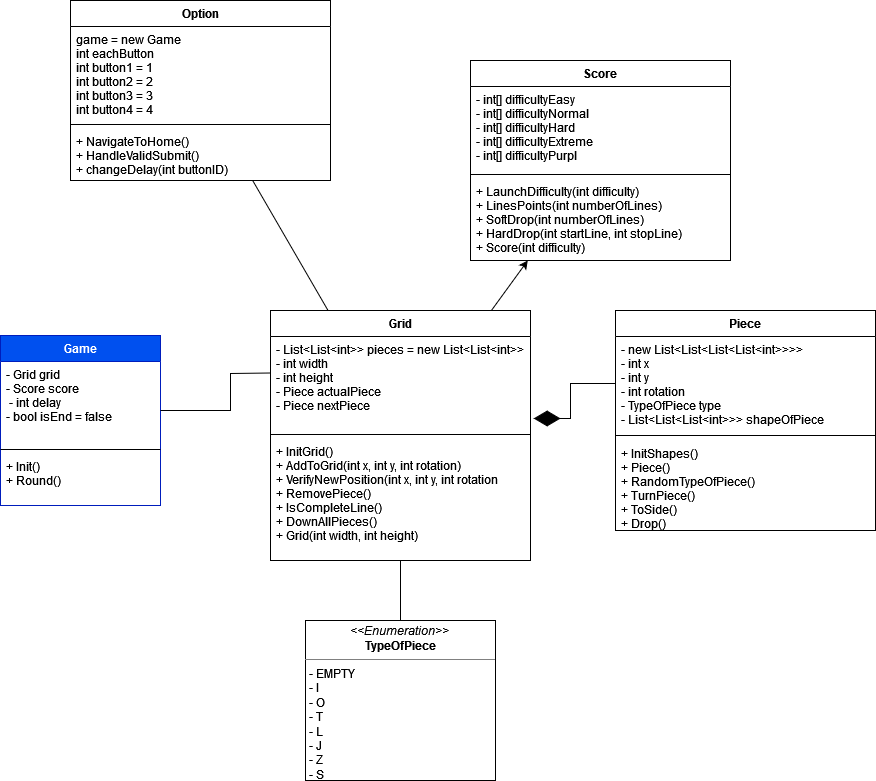

The diagram above was exported from draw.io. Its source (the exported page's mxGraphModel, read from the mxfile embedded in the PNG):
<mxGraphModel dx="1038" dy="1664" grid="1" gridSize="10" guides="1" tooltips="1" connect="1" arrows="1" fold="1" page="1" pageScale="1" pageWidth="827" pageHeight="1169" math="0" shadow="0">
  <root>
    <mxCell id="WIyWlLk6GJQsqaUBKTNV-0" />
    <mxCell id="WIyWlLk6GJQsqaUBKTNV-1" parent="WIyWlLk6GJQsqaUBKTNV-0" />
    <mxCell id="OHSGJf9ISl_RlKHkCsCn-0" value="Game" style="swimlane;fontStyle=1;align=center;verticalAlign=top;childLayout=stackLayout;horizontal=1;startSize=26;horizontalStack=0;resizeParent=1;resizeParentMax=0;resizeLast=0;collapsible=1;marginBottom=0;fillColor=#0050ef;strokeColor=#001DBC;fontColor=#ffffff;" parent="WIyWlLk6GJQsqaUBKTNV-1" vertex="1">
      <mxGeometry x="60" y="-75" width="160" height="170" as="geometry" />
    </mxCell>
    <mxCell id="OHSGJf9ISl_RlKHkCsCn-1" value="- Grid grid&#10;- Score score&#10; - int delay&#10;- bool isEnd = false" style="text;strokeColor=none;fillColor=none;align=left;verticalAlign=top;spacingLeft=4;spacingRight=4;overflow=hidden;rotatable=0;points=[[0,0.5],[1,0.5]];portConstraint=eastwest;" parent="OHSGJf9ISl_RlKHkCsCn-0" vertex="1">
      <mxGeometry y="26" width="160" height="84" as="geometry" />
    </mxCell>
    <mxCell id="OHSGJf9ISl_RlKHkCsCn-2" value="" style="line;strokeWidth=1;fillColor=none;align=left;verticalAlign=middle;spacingTop=-1;spacingLeft=3;spacingRight=3;rotatable=0;labelPosition=right;points=[];portConstraint=eastwest;" parent="OHSGJf9ISl_RlKHkCsCn-0" vertex="1">
      <mxGeometry y="110" width="160" height="8" as="geometry" />
    </mxCell>
    <mxCell id="OHSGJf9ISl_RlKHkCsCn-3" value="+ Init()&#10;+ Round()" style="text;strokeColor=none;fillColor=none;align=left;verticalAlign=top;spacingLeft=4;spacingRight=4;overflow=hidden;rotatable=0;points=[[0,0.5],[1,0.5]];portConstraint=eastwest;" parent="OHSGJf9ISl_RlKHkCsCn-0" vertex="1">
      <mxGeometry y="118" width="160" height="52" as="geometry" />
    </mxCell>
    <mxCell id="OHSGJf9ISl_RlKHkCsCn-5" value="Piece" style="swimlane;fontStyle=1;align=center;verticalAlign=top;childLayout=stackLayout;horizontal=1;startSize=26;horizontalStack=0;resizeParent=1;resizeParentMax=0;resizeLast=0;collapsible=1;marginBottom=0;" parent="WIyWlLk6GJQsqaUBKTNV-1" vertex="1">
      <mxGeometry x="675" y="-100" width="260" height="220" as="geometry" />
    </mxCell>
    <mxCell id="OHSGJf9ISl_RlKHkCsCn-6" value="- new List&lt;List&lt;List&lt;List&lt;int&gt;&gt;&gt;&gt;&#10;- int x&#10;- int y&#10;- int rotation&#10;- TypeOfPiece type&#10;- List&lt;List&lt;List&lt;int&gt;&gt;&gt; shapeOfPiece" style="text;align=left;verticalAlign=top;spacingLeft=4;spacingRight=4;overflow=hidden;rotatable=0;points=[[0,0.5],[1,0.5]];portConstraint=eastwest;" parent="OHSGJf9ISl_RlKHkCsCn-5" vertex="1">
      <mxGeometry y="26" width="260" height="94" as="geometry" />
    </mxCell>
    <mxCell id="OHSGJf9ISl_RlKHkCsCn-7" value="" style="line;strokeWidth=1;fillColor=none;align=left;verticalAlign=middle;spacingTop=-1;spacingLeft=3;spacingRight=3;rotatable=0;labelPosition=right;points=[];portConstraint=eastwest;" parent="OHSGJf9ISl_RlKHkCsCn-5" vertex="1">
      <mxGeometry y="120" width="260" height="10" as="geometry" />
    </mxCell>
    <mxCell id="OHSGJf9ISl_RlKHkCsCn-8" value="+ InitShapes()&#10;+ Piece()&#10;+ RandomTypeOfPiece()&#10;+ TurnPiece()&#10;+ ToSide()&#10;+ Drop()" style="text;align=left;verticalAlign=top;spacingLeft=4;spacingRight=4;overflow=hidden;rotatable=0;points=[[0,0.5],[1,0.5]];portConstraint=eastwest;" parent="OHSGJf9ISl_RlKHkCsCn-5" vertex="1">
      <mxGeometry y="130" width="260" height="90" as="geometry" />
    </mxCell>
    <mxCell id="29" value="" style="edgeStyle=none;html=1;" parent="WIyWlLk6GJQsqaUBKTNV-1" source="OHSGJf9ISl_RlKHkCsCn-10" target="25" edge="1">
      <mxGeometry relative="1" as="geometry" />
    </mxCell>
    <mxCell id="31" style="edgeStyle=none;html=1;exitX=0.5;exitY=1;exitDx=0;exitDy=0;entryX=0.5;entryY=0;entryDx=0;entryDy=0;endArrow=none;endFill=0;" parent="WIyWlLk6GJQsqaUBKTNV-1" source="OHSGJf9ISl_RlKHkCsCn-10" target="OHSGJf9ISl_RlKHkCsCn-67" edge="1">
      <mxGeometry relative="1" as="geometry" />
    </mxCell>
    <mxCell id="32" style="edgeStyle=none;html=1;exitX=0;exitY=0.25;exitDx=0;exitDy=0;endArrow=none;endFill=0;rounded=0;" parent="WIyWlLk6GJQsqaUBKTNV-1" source="OHSGJf9ISl_RlKHkCsCn-10" edge="1">
      <mxGeometry relative="1" as="geometry">
        <mxPoint x="220" as="targetPoint" />
        <Array as="points">
          <mxPoint x="290" y="-37" />
          <mxPoint x="290" />
        </Array>
      </mxGeometry>
    </mxCell>
    <mxCell id="38" value="" style="edgeStyle=none;rounded=0;html=1;endArrow=none;endFill=0;" parent="WIyWlLk6GJQsqaUBKTNV-1" source="OHSGJf9ISl_RlKHkCsCn-10" target="34" edge="1">
      <mxGeometry relative="1" as="geometry" />
    </mxCell>
    <mxCell id="OHSGJf9ISl_RlKHkCsCn-10" value="Grid" style="swimlane;fontStyle=1;align=center;verticalAlign=top;childLayout=stackLayout;horizontal=1;startSize=26;horizontalStack=0;resizeParent=1;resizeParentMax=0;resizeLast=0;collapsible=1;marginBottom=0;strokeWidth=1;" parent="WIyWlLk6GJQsqaUBKTNV-1" vertex="1">
      <mxGeometry x="330" y="-100" width="260" height="250" as="geometry" />
    </mxCell>
    <mxCell id="OHSGJf9ISl_RlKHkCsCn-11" value="- List&lt;List&lt;int&gt;&gt; pieces = new List&lt;List&lt;int&gt;&gt;&#10;- int width&#10;- int height&#10;- Piece actualPiece&#10;- Piece nextPiece" style="text;align=left;verticalAlign=top;spacingLeft=4;spacingRight=4;overflow=hidden;rotatable=0;points=[[0,0.5],[1,0.5]];portConstraint=eastwest;" parent="OHSGJf9ISl_RlKHkCsCn-10" vertex="1">
      <mxGeometry y="26" width="260" height="94" as="geometry" />
    </mxCell>
    <mxCell id="OHSGJf9ISl_RlKHkCsCn-12" value="" style="line;strokeWidth=1;fillColor=none;align=left;verticalAlign=middle;spacingTop=-1;spacingLeft=3;spacingRight=3;rotatable=0;labelPosition=right;points=[];portConstraint=eastwest;" parent="OHSGJf9ISl_RlKHkCsCn-10" vertex="1">
      <mxGeometry y="120" width="260" height="8" as="geometry" />
    </mxCell>
    <mxCell id="OHSGJf9ISl_RlKHkCsCn-13" value="+ InitGrid()&#10;+ AddToGrid(int x, int y, int rotation)&#10;+ VerifyNewPosition(int x, int y, int rotation&#10;+ RemovePiece()&#10;+ IsCompleteLine()&#10;+ DownAllPieces()&#10;+ Grid(int width, int height)&#10;&#10;" style="text;align=left;verticalAlign=top;spacingLeft=4;spacingRight=4;overflow=hidden;rotatable=0;points=[[0,0.5],[1,0.5]];portConstraint=eastwest;" parent="OHSGJf9ISl_RlKHkCsCn-10" vertex="1">
      <mxGeometry y="128" width="260" height="122" as="geometry" />
    </mxCell>
    <mxCell id="OHSGJf9ISl_RlKHkCsCn-67" value="&lt;p style=&quot;margin: 0px ; margin-top: 4px ; text-align: center&quot;&gt;&lt;i&gt;&amp;lt;&amp;lt;Enumeration&amp;gt;&amp;gt;&lt;/i&gt;&lt;br&gt;&lt;b&gt;TypeOfPiece&lt;/b&gt;&lt;/p&gt;&lt;hr size=&quot;1&quot;&gt;&lt;p style=&quot;margin: 0px ; margin-left: 4px&quot;&gt;- EMPTY&lt;br&gt;- I&lt;/p&gt;&lt;p style=&quot;margin: 0px ; margin-left: 4px&quot;&gt;- O&lt;/p&gt;&lt;p style=&quot;margin: 0px ; margin-left: 4px&quot;&gt;- T&lt;br&gt;&lt;/p&gt;&lt;p style=&quot;margin: 0px ; margin-left: 4px&quot;&gt;- L&lt;/p&gt;&lt;p style=&quot;margin: 0px ; margin-left: 4px&quot;&gt;- J&lt;/p&gt;&lt;p style=&quot;margin: 0px ; margin-left: 4px&quot;&gt;- Z&lt;/p&gt;&lt;p style=&quot;margin: 0px ; margin-left: 4px&quot;&gt;- S&lt;/p&gt;&lt;p style=&quot;margin: 0px ; margin-left: 4px&quot;&gt;&lt;br&gt;&lt;/p&gt;" style="verticalAlign=top;align=left;overflow=fill;fontSize=12;fontFamily=Helvetica;html=1;" parent="WIyWlLk6GJQsqaUBKTNV-1" vertex="1">
      <mxGeometry x="365" y="210" width="190" height="160" as="geometry" />
    </mxCell>
    <mxCell id="4" value="" style="endArrow=diamondThin;endFill=1;endSize=24;html=1;exitX=0;exitY=0.5;exitDx=0;exitDy=0;entryX=1.012;entryY=0.872;entryDx=0;entryDy=0;rounded=0;entryPerimeter=0;" parent="WIyWlLk6GJQsqaUBKTNV-1" source="OHSGJf9ISl_RlKHkCsCn-6" target="OHSGJf9ISl_RlKHkCsCn-11" edge="1">
      <mxGeometry width="160" relative="1" as="geometry">
        <mxPoint x="510" y="20" as="sourcePoint" />
        <mxPoint x="590" y="10" as="targetPoint" />
        <Array as="points">
          <mxPoint x="630" y="-27" />
          <mxPoint x="630" y="8" />
        </Array>
      </mxGeometry>
    </mxCell>
    <mxCell id="25" value="Score" style="swimlane;fontStyle=1;align=center;verticalAlign=top;childLayout=stackLayout;horizontal=1;startSize=26;horizontalStack=0;resizeParent=1;resizeParentMax=0;resizeLast=0;collapsible=1;marginBottom=0;strokeWidth=1;" parent="WIyWlLk6GJQsqaUBKTNV-1" vertex="1">
      <mxGeometry x="530" y="-350" width="260" height="200" as="geometry" />
    </mxCell>
    <mxCell id="26" value="- int[] difficultyEasy&#10;- int[] difficultyNormal&#10;- int[] difficultyHard&#10;- int[] difficultyExtreme&#10;- int[] difficultyPurpl" style="text;align=left;verticalAlign=top;spacingLeft=4;spacingRight=4;overflow=hidden;rotatable=0;points=[[0,0.5],[1,0.5]];portConstraint=eastwest;" parent="25" vertex="1">
      <mxGeometry y="26" width="260" height="84" as="geometry" />
    </mxCell>
    <mxCell id="27" value="" style="line;strokeWidth=1;fillColor=none;align=left;verticalAlign=middle;spacingTop=-1;spacingLeft=3;spacingRight=3;rotatable=0;labelPosition=right;points=[];portConstraint=eastwest;" parent="25" vertex="1">
      <mxGeometry y="110" width="260" height="8" as="geometry" />
    </mxCell>
    <mxCell id="28" value="+ LaunchDifficulty(int difficulty)&#10;+ LinesPoints(int numberOfLines)&#10;+ SoftDrop(int numberOfLines)&#10;+ HardDrop(int startLine, int stopLine)&#10;+ Score(int difficulty)" style="text;align=left;verticalAlign=top;spacingLeft=4;spacingRight=4;overflow=hidden;rotatable=0;points=[[0,0.5],[1,0.5]];portConstraint=eastwest;" parent="25" vertex="1">
      <mxGeometry y="118" width="260" height="82" as="geometry" />
    </mxCell>
    <mxCell id="34" value="Option" style="swimlane;fontStyle=1;align=center;verticalAlign=top;childLayout=stackLayout;horizontal=1;startSize=26;horizontalStack=0;resizeParent=1;resizeParentMax=0;resizeLast=0;collapsible=1;marginBottom=0;strokeWidth=1;" parent="WIyWlLk6GJQsqaUBKTNV-1" vertex="1">
      <mxGeometry x="130" y="-410" width="260" height="180" as="geometry">
        <mxRectangle x="130" y="-410" width="70" height="26" as="alternateBounds" />
      </mxGeometry>
    </mxCell>
    <mxCell id="35" value="game = new Game&#10;int eachButton&#10;int button1 = 1&#10;int button2 = 2&#10;int button3 = 3&#10;int button4 = 4" style="text;align=left;verticalAlign=top;spacingLeft=4;spacingRight=4;overflow=hidden;rotatable=0;points=[[0,0.5],[1,0.5]];portConstraint=eastwest;" parent="34" vertex="1">
      <mxGeometry y="26" width="260" height="94" as="geometry" />
    </mxCell>
    <mxCell id="36" value="" style="line;strokeWidth=1;fillColor=none;align=left;verticalAlign=middle;spacingTop=-1;spacingLeft=3;spacingRight=3;rotatable=0;labelPosition=right;points=[];portConstraint=eastwest;" parent="34" vertex="1">
      <mxGeometry y="120" width="260" height="8" as="geometry" />
    </mxCell>
    <mxCell id="37" value="+ NavigateToHome()&#10;+ HandleValidSubmit()&#10;+ changeDelay(int buttonID)" style="text;align=left;verticalAlign=top;spacingLeft=4;spacingRight=4;overflow=hidden;rotatable=0;points=[[0,0.5],[1,0.5]];portConstraint=eastwest;" parent="34" vertex="1">
      <mxGeometry y="128" width="260" height="52" as="geometry" />
    </mxCell>
  </root>
</mxGraphModel>